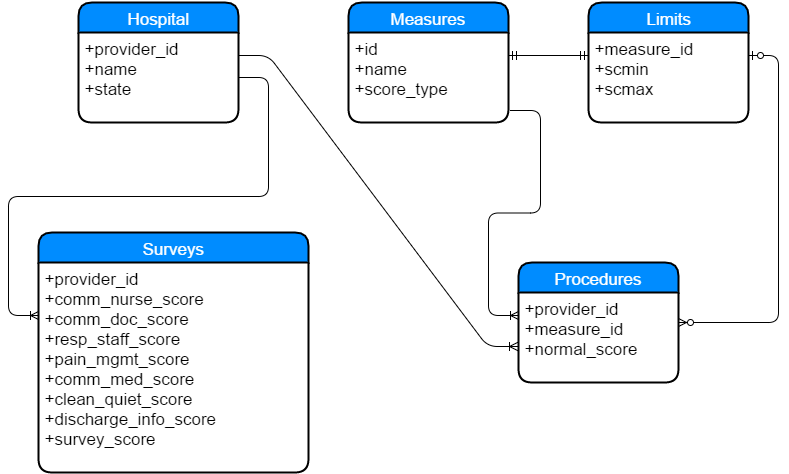

The diagram above was exported from draw.io. Its source (the exported page's mxGraphModel, read from the mxfile embedded in the PNG):
<mxGraphModel dx="2260" dy="2025" grid="1" gridSize="10" guides="1" tooltips="1" connect="1" arrows="1" fold="1" page="1" pageScale="1" pageWidth="826" pageHeight="1169" background="#ffffff" math="0">
  <root>
    <mxCell id="0" />
    <mxCell id="1" parent="0" />
    <mxCell id="13" value="Hospital" style="swimlane;html=1;childLayout=stackLayout;horizontal=1;startSize=30;horizontalStack=0;fillColor=#008cff;fontColor=#FFFFFF;rounded=1;fontSize=17;fontStyle=0;strokeWidth=2;resizeParent=0;resizeLast=1;shadow=0;dashed=0;align=center;" vertex="1" parent="1">
      <mxGeometry x="-730" y="-1120" width="160" height="120" as="geometry" />
    </mxCell>
    <mxCell id="14" value="+provider_id&lt;br&gt;+name&lt;div&gt;+state&lt;/div&gt;" style="whiteSpace=wrap;html=1;align=left;strokeColor=none;fillColor=none;spacingLeft=4;fontSize=17;verticalAlign=top;resizable=0;rotatable=0;part=1;" vertex="1" parent="13">
      <mxGeometry y="30" width="160" height="90" as="geometry" />
    </mxCell>
    <mxCell id="15" value="Measures" style="swimlane;html=1;childLayout=stackLayout;horizontal=1;startSize=30;horizontalStack=0;fillColor=#008cff;fontColor=#FFFFFF;rounded=1;fontSize=17;fontStyle=0;strokeWidth=2;resizeParent=0;resizeLast=1;shadow=0;dashed=0;align=center;" vertex="1" parent="1">
      <mxGeometry x="-460" y="-1120" width="160" height="120" as="geometry" />
    </mxCell>
    <mxCell id="16" value="+id&lt;div&gt;+name&lt;br&gt;+score_type&lt;/div&gt;" style="whiteSpace=wrap;html=1;align=left;strokeColor=none;fillColor=none;spacingLeft=4;fontSize=17;verticalAlign=top;resizable=0;rotatable=0;part=1;" vertex="1" parent="15">
      <mxGeometry y="30" width="160" height="90" as="geometry" />
    </mxCell>
    <mxCell id="20" value="Procedures" style="swimlane;html=1;childLayout=stackLayout;horizontal=1;startSize=30;horizontalStack=0;fillColor=#008cff;fontColor=#FFFFFF;rounded=1;fontSize=17;fontStyle=0;strokeWidth=2;resizeParent=0;resizeLast=1;shadow=0;dashed=0;align=center;" vertex="1" parent="1">
      <mxGeometry x="-290" y="-860" width="160" height="120" as="geometry" />
    </mxCell>
    <mxCell id="21" value="+provider_id&lt;br&gt;+measure_id&lt;br&gt;+normal_score" style="whiteSpace=wrap;html=1;align=left;strokeColor=none;fillColor=none;spacingLeft=4;fontSize=17;verticalAlign=top;resizable=0;rotatable=0;part=1;" vertex="1" parent="20">
      <mxGeometry y="30" width="160" height="90" as="geometry" />
    </mxCell>
    <mxCell id="17" value="Limits" style="swimlane;html=1;childLayout=stackLayout;horizontal=1;startSize=30;horizontalStack=0;fillColor=#008cff;fontColor=#FFFFFF;rounded=1;fontSize=17;fontStyle=0;strokeWidth=2;resizeParent=0;resizeLast=1;shadow=0;dashed=0;align=center;" vertex="1" parent="1">
      <mxGeometry x="-220" y="-1120" width="160" height="120" as="geometry" />
    </mxCell>
    <mxCell id="18" value="+measure_id&lt;br&gt;+scmin&lt;br&gt;+scmax" style="whiteSpace=wrap;html=1;align=left;strokeColor=none;fillColor=none;spacingLeft=4;fontSize=17;verticalAlign=top;resizable=0;rotatable=0;part=1;" vertex="1" parent="17">
      <mxGeometry y="30" width="160" height="90" as="geometry" />
    </mxCell>
    <mxCell id="29" value="Surveys" style="swimlane;html=1;childLayout=stackLayout;horizontal=1;startSize=30;horizontalStack=0;fillColor=#008cff;fontColor=#FFFFFF;rounded=1;fontSize=17;fontStyle=0;strokeWidth=2;resizeParent=0;resizeLast=1;shadow=0;dashed=0;align=center;" vertex="1" parent="1">
      <mxGeometry x="-770" y="-890" width="270" height="240" as="geometry" />
    </mxCell>
    <mxCell id="30" value="+provider_id&lt;br&gt;+comm_nurse_score&lt;div&gt;+comm_doc_score&lt;br&gt;+resp_staff_score&lt;/div&gt;&lt;div&gt;+pain_mgmt_score&lt;/div&gt;&lt;div&gt;+comm_med_score&lt;/div&gt;&lt;div&gt;+clean_quiet_score&lt;/div&gt;&lt;div&gt;+discharge_info_score&lt;/div&gt;&lt;div&gt;+survey_score&lt;/div&gt;&lt;div&gt;&amp;nbsp;&lt;/div&gt;" style="whiteSpace=wrap;html=1;align=left;strokeColor=none;fillColor=none;spacingLeft=4;fontSize=17;verticalAlign=top;resizable=0;rotatable=0;part=1;" vertex="1" parent="29">
      <mxGeometry y="30" width="270" height="210" as="geometry" />
    </mxCell>
    <mxCell id="33" value="" style="edgeStyle=entityRelationEdgeStyle;html=1;endArrow=ERoneToMany;exitX=1;exitY=0.5;entryX=0;entryY=0.25;" edge="1" parent="1" source="14" target="30">
      <mxGeometry width="100" height="100" relative="1" as="geometry">
        <mxPoint x="-660" y="-980" as="sourcePoint" />
        <mxPoint x="-780" y="-858" as="targetPoint" />
      </mxGeometry>
    </mxCell>
    <mxCell id="36" value="" style="edgeStyle=entityRelationEdgeStyle;html=1;endArrow=ERoneToMany;exitX=1;exitY=0.25;entryX=-0.006;entryY=0.6;entryPerimeter=0;" edge="1" parent="1" source="14" target="21">
      <mxGeometry width="100" height="100" relative="1" as="geometry">
        <mxPoint x="-500" y="-900" as="sourcePoint" />
        <mxPoint x="-290" y="-837" as="targetPoint" />
      </mxGeometry>
    </mxCell>
    <mxCell id="38" value="" style="edgeStyle=entityRelationEdgeStyle;html=1;endArrow=ERoneToMany;exitX=1.013;exitY=0.867;exitPerimeter=0;entryX=0;entryY=0.25;" edge="1" parent="1" source="16" target="21">
      <mxGeometry width="100" height="100" relative="1" as="geometry">
        <mxPoint x="-310" y="-990" as="sourcePoint" />
        <mxPoint x="-298" y="-855" as="targetPoint" />
      </mxGeometry>
    </mxCell>
    <mxCell id="39" value="" style="edgeStyle=entityRelationEdgeStyle;html=1;endArrow=ERmandOne;startArrow=ERmandOne;exitX=1;exitY=0.25;entryX=0;entryY=0.25;" edge="1" parent="1" source="16" target="18">
      <mxGeometry width="100" height="100" relative="1" as="geometry">
        <mxPoint x="-200" y="-1050" as="sourcePoint" />
        <mxPoint x="-230" y="-1108" as="targetPoint" />
      </mxGeometry>
    </mxCell>
    <mxCell id="40" value="" style="edgeStyle=entityRelationEdgeStyle;html=1;endArrow=ERzeroToMany;startArrow=ERzeroToOne;exitX=1;exitY=0.25;" edge="1" parent="1" source="18" target="20">
      <mxGeometry width="100" height="100" relative="1" as="geometry">
        <mxPoint x="-60" y="-970" as="sourcePoint" />
        <mxPoint x="-70" y="-890" as="targetPoint" />
      </mxGeometry>
    </mxCell>
  </root>
</mxGraphModel>